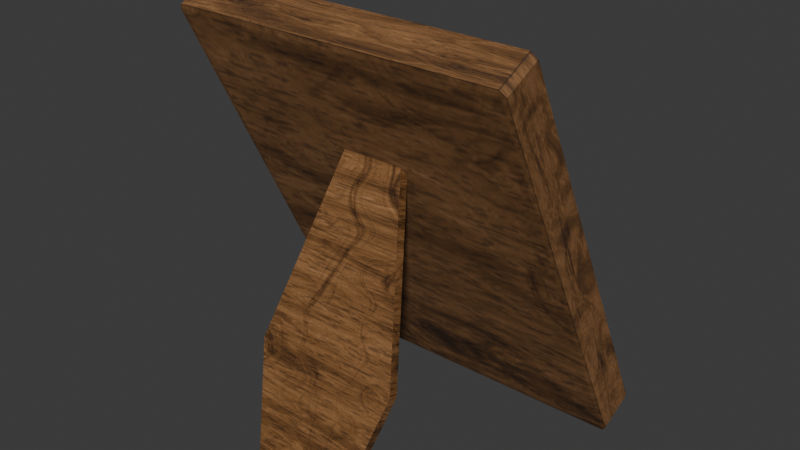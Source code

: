 # Source: mirror.blend  (saved by Blender 5.1.30; exported with 4.5.12 LTS)
import bpy
from mathutils import Matrix  # noqa: F401  (used for matrix-valued properties, if any)

bpy.ops.wm.read_factory_settings(use_empty=True)
scene = bpy.context.scene
scene.name = 'Scene'

# ---- collections
col_collection = bpy.data.collections.new('Collection'); scene.collection.children.link(col_collection)

# ---- images (referenced by path relative to the original .blend; pixels are not part of the script)
import os
ASSET_DIR = os.environ.get("B2B_ASSET_DIR", "")  # directory of the original .blend (textures are referenced by path, not embedded)
HERE = os.path.dirname(os.path.abspath(__file__))  # packed textures are extracted next to this script under _unpacked/

def load_image(name, relpath, width, height, colorspace="sRGB"):
    """Load a texture the original file referenced (path relative to the .blend, or extracted next to this script)."""
    p = next((c for c in (os.path.join(HERE, relpath), os.path.join(ASSET_DIR, relpath)) if relpath and os.path.exists(c)), "")
    if p:
        img = bpy.data.images.load(p, check_existing=True)
        img.name = name
    else:  # same state as the original file: an image datablock whose file is absent (Cycles renders it pink)
        img = bpy.data.images.new(name, width, height)
        img.source = "FILE"
        img.filepath = "//" + (relpath or name)
    img.colorspace_settings.name = colorspace
    return img
img_cadre = load_image('cadre', '_unpacked/cadre.4fe581ef.png', 512, 512, 'sRGB')
img_teneur = load_image('teneur', '_unpacked/teneur.53d6240a.png', 512, 512, 'sRGB')

# ---- materials (node trees are filled in below, after node groups)
mat_material_001 = bpy.data.materials.new('Material.001')
mat_cadre = bpy.data.materials.new('cadre')
mat_teneur = bpy.data.materials.new('teneur')

# ---- material node trees
mat_material_001.use_nodes = True; mat_material_001.node_tree.nodes.clear()
_N = mat_material_001.node_tree.nodes; _L = mat_material_001.node_tree.links
n0 = _N.new('ShaderNodeBsdfPrincipled'); n0.name = 'Principled BSDF'; n0.location = (-200, 100)
n0.inputs[0].default_value = (1.0, 1.0, 1.0, 1.0)
n0.inputs[1].default_value = 1.0
n0.inputs[2].default_value = 0.0
n1 = _N.new('ShaderNodeOutputMaterial'); n1.name = 'Material Output'; n1.location = (200, 100)
_L.new(n0.outputs[0], n1.inputs[0])
n1.is_active_output = True
mat_cadre.use_nodes = True; mat_cadre.node_tree.nodes.clear()
_N = mat_cadre.node_tree.nodes; _L = mat_cadre.node_tree.links
n0 = _N.new('ShaderNodeBsdfPrincipled'); n0.name = 'Principled BSDF'; n0.location = (-75, 100)
n0.inputs[2].default_value = 0.7
n1 = _N.new('ShaderNodeOutputMaterial'); n1.name = 'Material Output'; n1.location = (325, 100)
n2 = _N.new('ShaderNodeTexNoise'); n2.name = 'Noise Texture'; n2.location = (-1526, -683)
n2.width = 145
n2.normalize = False
n2.inputs[2].default_value = 4.6
n2.inputs[3].default_value = 15.0
n2.inputs[4].default_value = 1.0
n3 = _N.new('ShaderNodeTexNoise'); n3.name = 'Noise Texture.001'; n3.location = (-1878, -680)
n3.width = 145
n3.inputs[2].default_value = 7.8
n3.inputs[3].default_value = 11.0
n3.inputs[4].default_value = 0.3782
n3.inputs[8].default_value = 1.12
n4 = _N.new('ShaderNodeMix'); n4.name = 'Mix'; n4.location = (-2120, -677)
n4.data_type = 'RGBA'
n4.inputs[0].default_value = 0.3133
n5 = _N.new('ShaderNodeMix'); n5.name = 'Mix.001'; n5.location = (-1321, -729)
n5.data_type = 'RGBA'
n5.inputs[0].default_value = 0.85
n6 = _N.new('ShaderNodeMapping'); n6.name = 'Mapping'; n6.location = (-2329, -646)
n6.inputs[3].default_value = (0.15, 1.08, 0.15)
n7 = _N.new('ShaderNodeTexCoord'); n7.name = 'Texture Coordinate'; n7.location = (-2542, -642)
n8 = _N.new('ShaderNodeValToRGB'); n8.name = 'Color Ramp'; n8.location = (-823, -211)
while len(n8.color_ramp.elements) > 1: n8.color_ramp.elements.remove(n8.color_ramp.elements[-1])
n8.color_ramp.elements[0].position = 0.0; n8.color_ramp.elements[0].color = (0.0331, 0.01298, 0.006049, 1.0)
_e = n8.color_ramp.elements.new(0.185); _e.color = (0.0319, 0.01298, 0.006049, 1.0)
_e = n8.color_ramp.elements.new(0.565); _e.color = (0.2122, 0.09306, 0.02732, 1.0)
_e = n8.color_ramp.elements.new(1.0); _e.color = (0.552, 0.2831, 0.1301, 1.0)
n9 = _N.new('ShaderNodeMix'); n9.name = 'Mix.002'; n9.location = (-1028, -199)
n9.data_type = 'RGBA'
n9.blend_type = 'MULTIPLY'
n9.inputs[0].default_value = 0.8
n10 = _N.new('ShaderNodeTexNoise'); n10.name = 'Noise Texture.002'; n10.location = (-1695, -95)
n10.width = 145
n10.normalize = False
n10.inputs[3].default_value = 15.0
n10.inputs[4].default_value = 0.9038
n10.inputs[5].default_value = 2.4
n11 = _N.new('ShaderNodeTexWave'); n11.name = 'Wave Texture'; n11.location = (-1915, -89)
n11.width = 160
n11.inputs[1].default_value = 1.5
n11.inputs[2].default_value = 4.5
n11.inputs[3].default_value = 0.14
n11.inputs[4].default_value = 5.0
n12 = _N.new('ShaderNodeTexCoord'); n12.name = 'Texture Coordinate.001'; n12.location = (-2116, -94)
n13 = _N.new('ShaderNodeValToRGB'); n13.name = 'Color Ramp.001'; n13.location = (-1489, -115)
while len(n13.color_ramp.elements) > 1: n13.color_ramp.elements.remove(n13.color_ramp.elements[-1])
n13.color_ramp.elements[0].position = 0.0; n13.color_ramp.elements[0].color = (1.0, 1.0, 1.0, 1.0)
_e = n13.color_ramp.elements.new(1.0); _e.color = (0.3813, 0.3813, 0.3813, 1.0)
n14 = _N.new('ShaderNodeTexNoise'); n14.name = 'Noise Texture.003'; n14.location = (-1671, 375)
n14.width = 145
n14.normalize = False
n14.inputs[2].default_value = 72.7
n14.inputs[3].default_value = 15.0
n14.inputs[4].default_value = 0.0
n14.inputs[5].default_value = 2.5
n14.inputs[8].default_value = -0.9
n15 = _N.new('ShaderNodeMapping'); n15.name = 'Mapping.001'; n15.location = (-1887, 369)
n15.inputs[3].default_value = (0.1, 1.0, 1.0)
n16 = _N.new('ShaderNodeTexCoord'); n16.name = 'Texture Coordinate.002'; n16.location = (-2100, 372)
n17 = _N.new('ShaderNodeValToRGB'); n17.name = 'Color Ramp.002'; n17.location = (-1447, 313)
while len(n17.color_ramp.elements) > 1: n17.color_ramp.elements.remove(n17.color_ramp.elements[-1])
n17.color_ramp.elements[0].position = 0.1455; n17.color_ramp.elements[0].color = (1.0, 1.0, 1.0, 1.0)
_e = n17.color_ramp.elements.new(0.4); _e.color = (0.0, 0.0, 0.0, 1.0)
n18 = _N.new('ShaderNodeMix'); n18.name = 'Mix.003'; n18.location = (-535, 68)
n18.data_type = 'RGBA'
n18.blend_type = 'MULTIPLY'
n19 = _N.new('ShaderNodeTexImage'); n19.name = 'Image Texture'; n19.location = (-428, 412)
n19.image = img_cadre
_L.new(n0.outputs[0], n1.inputs[0])
_L.new(n6.outputs[0], n4.inputs[6])
_L.new(n4.outputs[2], n3.inputs[0])
_L.new(n3.outputs[0], n2.inputs[0])
_L.new(n3.outputs[0], n5.inputs[7])
_L.new(n2.outputs[0], n5.inputs[6])
_L.new(n7.outputs[3], n6.inputs[0])
_L.new(n11.outputs[0], n10.inputs[2])
_L.new(n12.outputs[2], n11.inputs[0])
_L.new(n10.outputs[0], n13.inputs[0])
_L.new(n13.outputs[0], n9.inputs[6])
_L.new(n5.outputs[2], n9.inputs[7])
_L.new(n9.outputs[2], n8.inputs[0])
_L.new(n15.outputs[0], n14.inputs[0])
_L.new(n14.outputs[0], n17.inputs[0])
_L.new(n8.outputs[0], n18.inputs[6])
_L.new(n17.outputs[0], n18.inputs[7])
_L.new(n16.outputs[3], n15.inputs[0])
_L.new(n19.outputs[0], n0.inputs[0])
n1.is_active_output = True
mat_teneur.use_nodes = True; mat_teneur.node_tree.nodes.clear()
_N = mat_teneur.node_tree.nodes; _L = mat_teneur.node_tree.links
n0 = _N.new('ShaderNodeBsdfPrincipled'); n0.name = 'Principled BSDF'; n0.location = (-75, 100)
n1 = _N.new('ShaderNodeOutputMaterial'); n1.name = 'Material Output'; n1.location = (325, 100)
n2 = _N.new('ShaderNodeTexNoise'); n2.name = 'Noise Texture'; n2.location = (-1526, -683)
n2.width = 145
n2.normalize = False
n2.inputs[2].default_value = 4.6
n2.inputs[3].default_value = 15.0
n2.inputs[4].default_value = 1.0
n3 = _N.new('ShaderNodeTexNoise'); n3.name = 'Noise Texture.001'; n3.location = (-1878, -680)
n3.width = 145
n3.inputs[2].default_value = 7.8
n3.inputs[3].default_value = 11.0
n3.inputs[4].default_value = 0.3782
n3.inputs[8].default_value = 1.12
n4 = _N.new('ShaderNodeMix'); n4.name = 'Mix'; n4.location = (-2120, -677)
n4.data_type = 'RGBA'
n4.inputs[0].default_value = 0.3133
n5 = _N.new('ShaderNodeMix'); n5.name = 'Mix.001'; n5.location = (-1321, -729)
n5.data_type = 'RGBA'
n5.inputs[0].default_value = 0.85
n6 = _N.new('ShaderNodeMapping'); n6.name = 'Mapping'; n6.location = (-2329, -646)
n6.inputs[3].default_value = (0.15, 1.08, 0.15)
n7 = _N.new('ShaderNodeTexCoord'); n7.name = 'Texture Coordinate'; n7.location = (-2542, -642)
n8 = _N.new('ShaderNodeValToRGB'); n8.name = 'Color Ramp'; n8.location = (-823, -211)
while len(n8.color_ramp.elements) > 1: n8.color_ramp.elements.remove(n8.color_ramp.elements[-1])
n8.color_ramp.elements[0].position = 0.0; n8.color_ramp.elements[0].color = (0.0331, 0.01298, 0.006049, 1.0)
_e = n8.color_ramp.elements.new(0.185); _e.color = (0.0319, 0.01298, 0.006049, 1.0)
_e = n8.color_ramp.elements.new(0.565); _e.color = (0.2122, 0.09306, 0.02732, 1.0)
_e = n8.color_ramp.elements.new(1.0); _e.color = (0.552, 0.2831, 0.1301, 1.0)
n9 = _N.new('ShaderNodeMix'); n9.name = 'Mix.002'; n9.location = (-1028, -199)
n9.data_type = 'RGBA'
n9.blend_type = 'MULTIPLY'
n9.inputs[0].default_value = 0.8
n10 = _N.new('ShaderNodeTexNoise'); n10.name = 'Noise Texture.002'; n10.location = (-1695, -95)
n10.width = 145
n10.normalize = False
n10.inputs[3].default_value = 15.0
n10.inputs[4].default_value = 0.9038
n10.inputs[5].default_value = 2.4
n11 = _N.new('ShaderNodeTexWave'); n11.name = 'Wave Texture'; n11.location = (-1915, -89)
n11.width = 160
n11.inputs[1].default_value = 1.5
n11.inputs[2].default_value = 4.5
n11.inputs[3].default_value = 0.14
n11.inputs[4].default_value = 5.0
n12 = _N.new('ShaderNodeTexCoord'); n12.name = 'Texture Coordinate.001'; n12.location = (-2116, -94)
n13 = _N.new('ShaderNodeValToRGB'); n13.name = 'Color Ramp.001'; n13.location = (-1489, -115)
while len(n13.color_ramp.elements) > 1: n13.color_ramp.elements.remove(n13.color_ramp.elements[-1])
n13.color_ramp.elements[0].position = 0.0; n13.color_ramp.elements[0].color = (1.0, 1.0, 1.0, 1.0)
_e = n13.color_ramp.elements.new(1.0); _e.color = (0.3813, 0.3813, 0.3813, 1.0)
n14 = _N.new('ShaderNodeTexNoise'); n14.name = 'Noise Texture.003'; n14.location = (-1671, 375)
n14.width = 145
n14.normalize = False
n14.inputs[2].default_value = 72.7
n14.inputs[3].default_value = 15.0
n14.inputs[4].default_value = 0.0
n14.inputs[5].default_value = 2.5
n14.inputs[8].default_value = -0.9
n15 = _N.new('ShaderNodeMapping'); n15.name = 'Mapping.001'; n15.location = (-1887, 369)
n15.inputs[3].default_value = (0.1, 1.0, 1.0)
n16 = _N.new('ShaderNodeTexCoord'); n16.name = 'Texture Coordinate.002'; n16.location = (-2100, 372)
n17 = _N.new('ShaderNodeValToRGB'); n17.name = 'Color Ramp.002'; n17.location = (-1447, 313)
while len(n17.color_ramp.elements) > 1: n17.color_ramp.elements.remove(n17.color_ramp.elements[-1])
n17.color_ramp.elements[0].position = 0.1455; n17.color_ramp.elements[0].color = (1.0, 1.0, 1.0, 1.0)
_e = n17.color_ramp.elements.new(0.4); _e.color = (0.0, 0.0, 0.0, 1.0)
n18 = _N.new('ShaderNodeMix'); n18.name = 'Mix.003'; n18.location = (-535, 68)
n18.data_type = 'RGBA'
n18.blend_type = 'MULTIPLY'
n19 = _N.new('ShaderNodeTexImage'); n19.name = 'Image Texture'; n19.location = (-425, 363)
n19.image = img_teneur
_L.new(n0.outputs[0], n1.inputs[0])
_L.new(n6.outputs[0], n4.inputs[6])
_L.new(n4.outputs[2], n3.inputs[0])
_L.new(n3.outputs[0], n2.inputs[0])
_L.new(n3.outputs[0], n5.inputs[7])
_L.new(n2.outputs[0], n5.inputs[6])
_L.new(n7.outputs[3], n6.inputs[0])
_L.new(n11.outputs[0], n10.inputs[2])
_L.new(n12.outputs[2], n11.inputs[0])
_L.new(n10.outputs[0], n13.inputs[0])
_L.new(n13.outputs[0], n9.inputs[6])
_L.new(n5.outputs[2], n9.inputs[7])
_L.new(n9.outputs[2], n8.inputs[0])
_L.new(n15.outputs[0], n14.inputs[0])
_L.new(n14.outputs[0], n17.inputs[0])
_L.new(n8.outputs[0], n18.inputs[6])
_L.new(n17.outputs[0], n18.inputs[7])
_L.new(n16.outputs[3], n15.inputs[0])
_L.new(n19.outputs[0], n0.inputs[0])
n1.is_active_output = True

# ---- world
world_world = bpy.data.worlds.new('World'); scene.world = world_world
world_world.use_nodes = True; world_world.node_tree.nodes.clear()
_N = world_world.node_tree.nodes; _L = world_world.node_tree.links
n0 = _N.new('ShaderNodeOutputWorld'); n0.name = 'World Output'; n0.location = (200, 100)
n1 = _N.new('ShaderNodeBackground'); n1.name = 'Background'; n1.location = (-200, 100)
n1.inputs[0].default_value = (0.05088, 0.05088, 0.05088, 1.0)
_L.new(n1.outputs[0], n0.inputs[0])
n0.is_active_output = True
world_world.color = (0.05088, 0.05088, 0.05088)
world_world.sun_shadow_jitter_overblur = 0.0

# ---- meshes
me_plane = bpy.data.meshes.new('Plane')
me_plane.from_pydata([(-1.0, -1.0, 0.0), (1.0, -1.0, 0.0), (-1.0, 1.0, 0.0), (1.0, 1.0, 0.0)], [], [(0, 1, 3, 2)])
_uv = me_plane.uv_layers.new(name='UVMap')
_uv.uv.foreach_set('vector', [0.0, 0.0, 1.0, 0.0, 1.0, 1.0, 0.0, 1.0])
me_plane.materials.append(mat_material_001)
me_plane.update()
me_cube_001 = bpy.data.meshes.new('Cube.001')
me_cube_001.from_pydata([(-1.0, -1.0, -1.0), (-0.9402, -0.9402, 0.2389), (-1.0, -1.0, 1.0), (0.9402, -0.9402, 0.2389), (-1.0, 1.0, -1.0), (-0.9402, 0.9402, 0.2389), (-1.0, 1.0, 1.0), (0.9402, 0.9402, 0.2389), (1.0, -1.0, -1.0), (1.0, -1.0, 1.0), (1.0, 1.0, -1.0), (1.0, 1.0, 1.0), (0.9402, 0.9402, 1.0), (-0.9402, 0.9402, 1.0), (-0.9402, -0.9402, 1.0), (0.9402, -0.9402, 1.0)], [], [(0, 2, 6, 4), (4, 6, 11, 10), (10, 11, 9, 8), (8, 9, 2, 0), (4, 10, 8, 0), (14, 2, 9, 15), (15, 9, 11, 6, 2, 14, 13, 12), (1, 3, 7, 5), (7, 3, 15, 12), (14, 1, 5, 13), (13, 5, 7, 12), (3, 1, 14, 15)])
_uv = me_cube_001.uv_layers.new(name='UVMap')
_uv.uv.foreach_set('vector', [0.3333, 0.3333, 1.457e-08, 0.3333, 3.974e-08, 3e-15, 0.3333, 2.517e-08, 0.3333, 0.6667, 9.273e-09, 0.6667, 3.444e-08, 0.3333, 0.3333, 0.3333, 0.6667, 0.3333, 0.3333, 0.3333, 0.3333, 5.298e-09, 0.6667, 3.046e-08, 0.6667, 0.6667, 0.3333, 0.6667, 0.3333, 0.3333, 0.6667, 0.3333, 0.3333, 0.6667, 0.3333, 1.0, 3.975e-09, 1.0, 2.914e-08, 0.6667, 0.6766, 0.3234, 0.6667, 0.3333, 0.6667, 1.06e-08, 0.6766, 0.009973, 0.6766, 0.009973, 0.6667, 1.06e-08, 1.0, 3.576e-08, 1.0, 0.3333, 0.6667, 0.3333, 0.6766, 0.3234, 0.99, 0.3234, 0.99, 0.009973, 0.6667, 0.3333, 0.9801, 0.3333, 0.9801, 0.6467, 0.6667, 0.6467, 0.7935, 0.6467, 0.7935, 0.9601, 0.6667, 0.9601, 0.6667, 0.6467, 0.7935, 0.6467, 0.9204, 0.6467, 0.9204, 0.9601, 0.7935, 0.9601, 0.3333, 0.6667, 0.4602, 0.6667, 0.4602, 0.9801, 0.3333, 0.9801, 0.587, 0.6667, 0.587, 0.9801, 0.4602, 0.9801, 0.4602, 0.6667])
me_cube_001.materials.append(mat_cadre)
me_cube_001.update()
me_plane_002 = bpy.data.meshes.new('Plane.002')
me_plane_002.from_pydata([(-1.334, -0.4213, 0.08799), (1.334, -0.4213, 0.08799), (-0.5559, 2.932, 0.08799), (0.5559, 2.932, 0.08799), (-0.8366, -2.511, 0.08799), (0.8366, -2.511, 0.08799), (-1.334, -0.4213, -0.08799), (1.334, -0.4213, -0.08799), (-0.5559, 2.932, -0.08799), (0.5559, 2.932, -0.08799), (-0.8366, -2.511, -0.08799), (0.8366, -2.511, -0.08799)], [], [(0, 2, 3, 1), (1, 5, 4, 0), (6, 7, 9, 8), (7, 6, 10, 11), (4, 5, 11, 10), (1, 3, 9, 7), (2, 0, 6, 8), (0, 4, 10, 6), (3, 2, 8, 9), (5, 1, 7, 11)])
_uv = me_plane_002.uv_layers.new(name='UVMap')
_uv.uv.foreach_set('vector', [0.455, 0.3565, 0.3223, 0.9285, 0.1327, 0.9285, 0.0, 0.3565, 0.0, 0.3565, 0.08477, 0.0, 0.3702, 0.0, 0.455, 0.3565, 0.455, 0.3565, 0.9099, 0.3565, 0.7773, 0.9285, 0.5876, 0.9285, 0.9099, 0.3565, 0.455, 0.3565, 0.5397, 0.0, 0.8252, 0.0, 0.97, 0.2854, 0.97, 2.058e-09, 1.0, 4.324e-09, 1.0, 0.2854, 0.94, 0.3567, 0.94, 0.9284, 0.9099, 0.9284, 0.9099, 0.3567, 0.97, 1.728e-09, 0.97, 0.5717, 0.94, 0.5717, 0.94, 4.162e-10, 0.97, 0.5717, 0.97, 0.9284, 0.94, 0.9284, 0.94, 0.5717, 0.97, 0.4751, 0.97, 0.2854, 1.0, 0.2854, 1.0, 0.4751, 0.94, 1.038e-08, 0.94, 0.3567, 0.9099, 0.3567, 0.9099, 1.264e-08])
me_plane_002.materials.append(mat_teneur)
me_plane_002.update()

# ---- objects
ob_plane = bpy.data.objects.new('Plane', me_plane)
ob_cube = bpy.data.objects.new('Cube', me_cube_001)
ob_plane_001 = bpy.data.objects.new('Plane.001', me_plane_002)

# ---- transforms, parenting, visibility, modifiers, constraints
ob_plane.location = (0.0, 0.02137, 1.036)
ob_plane.rotation_euler = (-1.111, -0.0, 0.0)
ob_plane.scale = (0.75, 1.0, 1.0)
ob_cube.location = (0.0, -0.02137, 1.015)
ob_cube.rotation_euler = (-1.111, -0.0, 0.0)
ob_cube.scale = (0.7977, 1.064, 0.1)
_m = ob_cube.modifiers.new('Bevel', 'BEVEL')
ob_plane_001.location = (-3.238e-17, -0.5725, 0.6453)
ob_plane_001.rotation_euler = (1.934, -3.781e-07, 3.142)
ob_plane_001.scale = (0.2651, 0.2651, 0.2651)

# ---- collection membership
col_collection.objects.link(ob_plane)
col_collection.objects.link(ob_cube)
col_collection.objects.link(ob_plane_001)

# ---- scene / render settings (as saved in the file)
scene.frame_start = 1; scene.frame_end = 250; scene.frame_set(1)
scene.render.engine = 'CYCLES'
scene.render.bake_bias = 0.0
scene.render.bake_samples = 0
scene.cycles.sampling_pattern = 'TABULATED_SOBOL'
scene.cycles.bake_type = 'DIFFUSE'
scene.eevee.use_volume_custom_range = False
bpy.context.view_layer.update()

# ---- added for rendering (the .blend has no active camera and no usable light): camera, sun
cam_auto = bpy.data.cameras.new('AutoCamera')
cam_auto.lens = 50.0
cam_auto.sensor_width = 36.0
cam_auto.clip_end = 1000.0
ob_auto_camera = bpy.data.objects.new('AutoCamera', cam_auto)
scene.collection.objects.link(ob_auto_camera)
ob_auto_camera.location = (2.68407, -3.36619, 3.16083)
ob_auto_camera.rotation_euler = (1.09748, -7.21219e-08, 0.694738)
scene.camera = ob_auto_camera
light_auto_sun = bpy.data.lights.new('AutoSun', 'SUN')
light_auto_sun.energy = 3.0
light_auto_sun.angle = 0.0523599
ob_auto_sun = bpy.data.objects.new('AutoSun', light_auto_sun)
scene.collection.objects.link(ob_auto_sun)
ob_auto_sun.rotation_euler = (0.872665, 0.174533, 0.523599)
bpy.context.view_layer.update()

